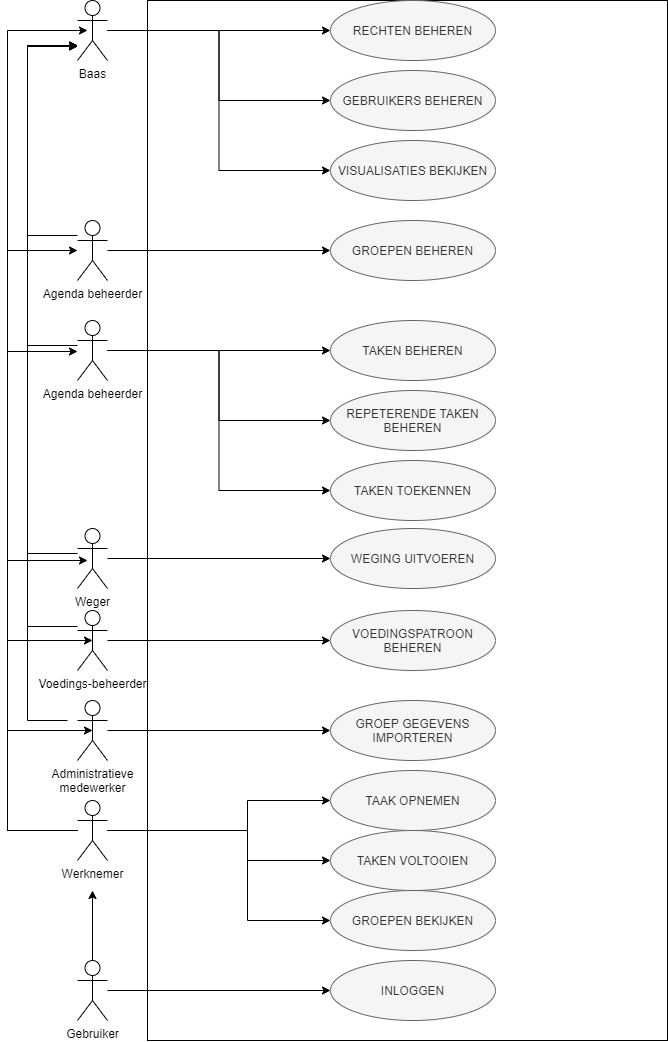

The diagram above was exported from draw.io. Its source (the exported page's mxGraphModel, read from the mxfile embedded in the PNG):
<mxGraphModel dx="1209" dy="629" grid="1" gridSize="10" guides="1" tooltips="1" connect="1" arrows="1" fold="1" page="1" pageScale="1" pageWidth="850" pageHeight="1100" math="0" shadow="0">
  <root>
    <mxCell id="0" />
    <mxCell id="1" parent="0" />
    <mxCell id="joWscZY9LGwhtiFTBgU--1" value="" style="rounded=0;whiteSpace=wrap;html=1;" parent="1" vertex="1">
      <mxGeometry x="160" y="40" width="520" height="1040" as="geometry" />
    </mxCell>
    <mxCell id="joWscZY9LGwhtiFTBgU--19" style="edgeStyle=orthogonalEdgeStyle;rounded=0;orthogonalLoop=1;jettySize=auto;html=1;" parent="1" source="joWscZY9LGwhtiFTBgU--2" target="joWscZY9LGwhtiFTBgU--18" edge="1">
      <mxGeometry relative="1" as="geometry" />
    </mxCell>
    <mxCell id="joWscZY9LGwhtiFTBgU--21" style="edgeStyle=orthogonalEdgeStyle;rounded=0;orthogonalLoop=1;jettySize=auto;html=1;entryX=0;entryY=0.5;entryDx=0;entryDy=0;" parent="1" source="joWscZY9LGwhtiFTBgU--2" target="joWscZY9LGwhtiFTBgU--20" edge="1">
      <mxGeometry relative="1" as="geometry" />
    </mxCell>
    <mxCell id="joWscZY9LGwhtiFTBgU--23" style="edgeStyle=orthogonalEdgeStyle;rounded=0;orthogonalLoop=1;jettySize=auto;html=1;entryX=0;entryY=0.5;entryDx=0;entryDy=0;" parent="1" source="joWscZY9LGwhtiFTBgU--2" target="joWscZY9LGwhtiFTBgU--22" edge="1">
      <mxGeometry relative="1" as="geometry" />
    </mxCell>
    <mxCell id="joWscZY9LGwhtiFTBgU--2" value="Baas" style="shape=umlActor;verticalLabelPosition=bottom;verticalAlign=top;html=1;outlineConnect=0;" parent="1" vertex="1">
      <mxGeometry x="90" y="40" width="30" height="60" as="geometry" />
    </mxCell>
    <mxCell id="joWscZY9LGwhtiFTBgU--27" style="edgeStyle=orthogonalEdgeStyle;rounded=0;orthogonalLoop=1;jettySize=auto;html=1;entryX=0;entryY=0.5;entryDx=0;entryDy=0;" parent="1" source="joWscZY9LGwhtiFTBgU--5" target="joWscZY9LGwhtiFTBgU--26" edge="1">
      <mxGeometry relative="1" as="geometry" />
    </mxCell>
    <mxCell id="joWscZY9LGwhtiFTBgU--30" style="edgeStyle=orthogonalEdgeStyle;rounded=0;orthogonalLoop=1;jettySize=auto;html=1;entryX=0;entryY=0.5;entryDx=0;entryDy=0;" parent="1" source="joWscZY9LGwhtiFTBgU--5" target="joWscZY9LGwhtiFTBgU--29" edge="1">
      <mxGeometry relative="1" as="geometry" />
    </mxCell>
    <mxCell id="joWscZY9LGwhtiFTBgU--32" style="edgeStyle=orthogonalEdgeStyle;rounded=0;orthogonalLoop=1;jettySize=auto;html=1;entryX=0;entryY=0.5;entryDx=0;entryDy=0;" parent="1" source="joWscZY9LGwhtiFTBgU--5" target="joWscZY9LGwhtiFTBgU--31" edge="1">
      <mxGeometry relative="1" as="geometry" />
    </mxCell>
    <mxCell id="joWscZY9LGwhtiFTBgU--64" style="edgeStyle=orthogonalEdgeStyle;rounded=0;orthogonalLoop=1;jettySize=auto;html=1;exitX=0;exitY=0.3333333333333333;exitDx=0;exitDy=0;exitPerimeter=0;" parent="1" edge="1">
      <mxGeometry relative="1" as="geometry">
        <mxPoint x="90" y="85" as="targetPoint" />
        <mxPoint x="90" y="385" as="sourcePoint" />
        <Array as="points">
          <mxPoint x="40" y="385" />
          <mxPoint x="40" y="85" />
        </Array>
      </mxGeometry>
    </mxCell>
    <mxCell id="joWscZY9LGwhtiFTBgU--5" value="Agenda beheerder" style="shape=umlActor;verticalLabelPosition=bottom;verticalAlign=top;html=1;outlineConnect=0;" parent="1" vertex="1">
      <mxGeometry x="90" y="360" width="30" height="60" as="geometry" />
    </mxCell>
    <mxCell id="joWscZY9LGwhtiFTBgU--28" style="edgeStyle=orthogonalEdgeStyle;rounded=0;orthogonalLoop=1;jettySize=auto;html=1;entryX=0;entryY=0.5;entryDx=0;entryDy=0;" parent="1" source="joWscZY9LGwhtiFTBgU--6" target="joWscZY9LGwhtiFTBgU--24" edge="1">
      <mxGeometry relative="1" as="geometry" />
    </mxCell>
    <mxCell id="joWscZY9LGwhtiFTBgU--62" style="edgeStyle=orthogonalEdgeStyle;rounded=0;orthogonalLoop=1;jettySize=auto;html=1;exitX=0;exitY=0.3333333333333333;exitDx=0;exitDy=0;exitPerimeter=0;" parent="1" edge="1">
      <mxGeometry relative="1" as="geometry">
        <mxPoint x="90" y="86" as="targetPoint" />
        <mxPoint x="90" y="666" as="sourcePoint" />
        <Array as="points">
          <mxPoint x="40" y="666" />
          <mxPoint x="40" y="86" />
        </Array>
      </mxGeometry>
    </mxCell>
    <mxCell id="joWscZY9LGwhtiFTBgU--6" value="Voedings-beheerder" style="shape=umlActor;verticalLabelPosition=bottom;verticalAlign=top;html=1;outlineConnect=0;" parent="1" vertex="1">
      <mxGeometry x="90" y="650" width="30" height="60" as="geometry" />
    </mxCell>
    <mxCell id="joWscZY9LGwhtiFTBgU--41" style="edgeStyle=orthogonalEdgeStyle;rounded=0;orthogonalLoop=1;jettySize=auto;html=1;entryX=0;entryY=0.5;entryDx=0;entryDy=0;" parent="1" source="joWscZY9LGwhtiFTBgU--7" target="joWscZY9LGwhtiFTBgU--39" edge="1">
      <mxGeometry relative="1" as="geometry" />
    </mxCell>
    <mxCell id="joWscZY9LGwhtiFTBgU--60" style="edgeStyle=orthogonalEdgeStyle;rounded=0;orthogonalLoop=1;jettySize=auto;html=1;" parent="1" target="joWscZY9LGwhtiFTBgU--2" edge="1">
      <mxGeometry relative="1" as="geometry">
        <mxPoint x="60" y="85.5555419921875" as="targetPoint" />
        <mxPoint x="80" y="760" as="sourcePoint" />
        <Array as="points">
          <mxPoint x="40" y="760" />
          <mxPoint x="40" y="86" />
        </Array>
      </mxGeometry>
    </mxCell>
    <mxCell id="joWscZY9LGwhtiFTBgU--7" value="Administratieve&lt;br&gt;medewerker" style="shape=umlActor;verticalLabelPosition=bottom;verticalAlign=top;html=1;outlineConnect=0;" parent="1" vertex="1">
      <mxGeometry x="90" y="740" width="30" height="60" as="geometry" />
    </mxCell>
    <mxCell id="joWscZY9LGwhtiFTBgU--54" style="edgeStyle=orthogonalEdgeStyle;rounded=0;orthogonalLoop=1;jettySize=auto;html=1;entryX=0.5;entryY=0.5;entryDx=0;entryDy=0;entryPerimeter=0;" parent="1" source="joWscZY9LGwhtiFTBgU--8" target="joWscZY9LGwhtiFTBgU--7" edge="1">
      <mxGeometry relative="1" as="geometry">
        <mxPoint x="60" y="770" as="targetPoint" />
        <Array as="points">
          <mxPoint x="20" y="870" />
          <mxPoint x="20" y="770" />
        </Array>
      </mxGeometry>
    </mxCell>
    <mxCell id="joWscZY9LGwhtiFTBgU--55" style="edgeStyle=orthogonalEdgeStyle;rounded=0;orthogonalLoop=1;jettySize=auto;html=1;entryX=0.5;entryY=0.5;entryDx=0;entryDy=0;entryPerimeter=0;" parent="1" source="joWscZY9LGwhtiFTBgU--8" target="joWscZY9LGwhtiFTBgU--6" edge="1">
      <mxGeometry relative="1" as="geometry">
        <mxPoint x="60" y="680" as="targetPoint" />
        <Array as="points">
          <mxPoint x="20" y="870" />
          <mxPoint x="20" y="680" />
        </Array>
      </mxGeometry>
    </mxCell>
    <mxCell id="joWscZY9LGwhtiFTBgU--56" style="edgeStyle=orthogonalEdgeStyle;rounded=0;orthogonalLoop=1;jettySize=auto;html=1;" parent="1" source="joWscZY9LGwhtiFTBgU--8" edge="1">
      <mxGeometry relative="1" as="geometry">
        <mxPoint x="100" y="600" as="targetPoint" />
        <Array as="points">
          <mxPoint x="20" y="870" />
          <mxPoint x="20" y="600" />
        </Array>
      </mxGeometry>
    </mxCell>
    <mxCell id="joWscZY9LGwhtiFTBgU--57" style="edgeStyle=orthogonalEdgeStyle;rounded=0;orthogonalLoop=1;jettySize=auto;html=1;" parent="1" source="joWscZY9LGwhtiFTBgU--8" target="joWscZY9LGwhtiFTBgU--5" edge="1">
      <mxGeometry relative="1" as="geometry">
        <mxPoint x="40" y="391" as="targetPoint" />
        <Array as="points">
          <mxPoint x="20" y="870" />
          <mxPoint x="20" y="391" />
        </Array>
      </mxGeometry>
    </mxCell>
    <mxCell id="joWscZY9LGwhtiFTBgU--58" style="edgeStyle=orthogonalEdgeStyle;rounded=0;orthogonalLoop=1;jettySize=auto;html=1;" parent="1" source="joWscZY9LGwhtiFTBgU--8" target="joWscZY9LGwhtiFTBgU--47" edge="1">
      <mxGeometry relative="1" as="geometry">
        <mxPoint x="30" y="290" as="targetPoint" />
        <Array as="points">
          <mxPoint x="20" y="870" />
          <mxPoint x="20" y="290" />
        </Array>
      </mxGeometry>
    </mxCell>
    <mxCell id="joWscZY9LGwhtiFTBgU--59" style="edgeStyle=orthogonalEdgeStyle;rounded=0;orthogonalLoop=1;jettySize=auto;html=1;" parent="1" source="joWscZY9LGwhtiFTBgU--8" edge="1">
      <mxGeometry relative="1" as="geometry">
        <mxPoint x="100" y="70" as="targetPoint" />
        <Array as="points">
          <mxPoint x="20" y="870" />
          <mxPoint x="20" y="70" />
          <mxPoint x="90" y="70" />
        </Array>
      </mxGeometry>
    </mxCell>
    <mxCell id="btHVzODUxwp__F5mZrqM-2" style="edgeStyle=orthogonalEdgeStyle;rounded=0;orthogonalLoop=1;jettySize=auto;html=1;" edge="1" parent="1" source="joWscZY9LGwhtiFTBgU--8" target="btHVzODUxwp__F5mZrqM-1">
      <mxGeometry relative="1" as="geometry">
        <Array as="points">
          <mxPoint x="260" y="870" />
          <mxPoint x="260" y="840" />
        </Array>
      </mxGeometry>
    </mxCell>
    <mxCell id="btHVzODUxwp__F5mZrqM-3" style="edgeStyle=orthogonalEdgeStyle;rounded=0;orthogonalLoop=1;jettySize=auto;html=1;" edge="1" parent="1" source="joWscZY9LGwhtiFTBgU--8" target="joWscZY9LGwhtiFTBgU--34">
      <mxGeometry relative="1" as="geometry">
        <Array as="points">
          <mxPoint x="260" y="870" />
          <mxPoint x="260" y="900" />
        </Array>
      </mxGeometry>
    </mxCell>
    <mxCell id="btHVzODUxwp__F5mZrqM-4" style="edgeStyle=orthogonalEdgeStyle;rounded=0;orthogonalLoop=1;jettySize=auto;html=1;entryX=0;entryY=0.5;entryDx=0;entryDy=0;" edge="1" parent="1" source="joWscZY9LGwhtiFTBgU--8" target="joWscZY9LGwhtiFTBgU--42">
      <mxGeometry relative="1" as="geometry">
        <Array as="points">
          <mxPoint x="260" y="870" />
          <mxPoint x="260" y="960" />
        </Array>
      </mxGeometry>
    </mxCell>
    <mxCell id="joWscZY9LGwhtiFTBgU--8" value="Werknemer" style="shape=umlActor;verticalLabelPosition=bottom;verticalAlign=top;html=1;outlineConnect=0;" parent="1" vertex="1">
      <mxGeometry x="90" y="840" width="30" height="60" as="geometry" />
    </mxCell>
    <mxCell id="joWscZY9LGwhtiFTBgU--14" style="edgeStyle=orthogonalEdgeStyle;rounded=0;orthogonalLoop=1;jettySize=auto;html=1;" parent="1" source="joWscZY9LGwhtiFTBgU--9" target="joWscZY9LGwhtiFTBgU--11" edge="1">
      <mxGeometry relative="1" as="geometry" />
    </mxCell>
    <mxCell id="joWscZY9LGwhtiFTBgU--46" style="edgeStyle=orthogonalEdgeStyle;rounded=0;orthogonalLoop=1;jettySize=auto;html=1;" parent="1" source="joWscZY9LGwhtiFTBgU--9" edge="1">
      <mxGeometry relative="1" as="geometry">
        <mxPoint x="105" y="930" as="targetPoint" />
      </mxGeometry>
    </mxCell>
    <mxCell id="joWscZY9LGwhtiFTBgU--9" value="Gebruiker" style="shape=umlActor;verticalLabelPosition=bottom;verticalAlign=top;html=1;outlineConnect=0;" parent="1" vertex="1">
      <mxGeometry x="90" y="1000" width="30" height="60" as="geometry" />
    </mxCell>
    <mxCell id="joWscZY9LGwhtiFTBgU--11" value="INLOGGEN" style="ellipse;whiteSpace=wrap;html=1;fillColor=#f5f5f5;strokeColor=#666666;fontColor=#333333;" parent="1" vertex="1">
      <mxGeometry x="343" y="1000" width="165" height="60" as="geometry" />
    </mxCell>
    <mxCell id="joWscZY9LGwhtiFTBgU--18" value="RECHTEN BEHEREN" style="ellipse;whiteSpace=wrap;html=1;fillColor=#f5f5f5;strokeColor=#666666;fontColor=#333333;" parent="1" vertex="1">
      <mxGeometry x="343" y="40" width="165" height="60" as="geometry" />
    </mxCell>
    <mxCell id="joWscZY9LGwhtiFTBgU--20" value="GEBRUIKERS BEHEREN" style="ellipse;whiteSpace=wrap;html=1;fillColor=#f5f5f5;strokeColor=#666666;fontColor=#333333;" parent="1" vertex="1">
      <mxGeometry x="343" y="110" width="165" height="60" as="geometry" />
    </mxCell>
    <mxCell id="joWscZY9LGwhtiFTBgU--22" value="VISUALISATIES BEKIJKEN" style="ellipse;whiteSpace=wrap;html=1;fillColor=#f5f5f5;strokeColor=#666666;fontColor=#333333;" parent="1" vertex="1">
      <mxGeometry x="343" y="180" width="165" height="60" as="geometry" />
    </mxCell>
    <mxCell id="joWscZY9LGwhtiFTBgU--24" value="VOEDINGSPATROON BEHEREN" style="ellipse;whiteSpace=wrap;html=1;fillColor=#f5f5f5;strokeColor=#666666;fontColor=#333333;" parent="1" vertex="1">
      <mxGeometry x="343" y="650" width="165" height="60" as="geometry" />
    </mxCell>
    <mxCell id="joWscZY9LGwhtiFTBgU--26" value="TAKEN BEHEREN" style="ellipse;whiteSpace=wrap;html=1;fillColor=#f5f5f5;strokeColor=#666666;fontColor=#333333;" parent="1" vertex="1">
      <mxGeometry x="343" y="360" width="165" height="60" as="geometry" />
    </mxCell>
    <mxCell id="joWscZY9LGwhtiFTBgU--29" value="REPETERENDE TAKEN BEHEREN" style="ellipse;whiteSpace=wrap;html=1;fillColor=#f5f5f5;strokeColor=#666666;fontColor=#333333;" parent="1" vertex="1">
      <mxGeometry x="343" y="430" width="165" height="60" as="geometry" />
    </mxCell>
    <mxCell id="joWscZY9LGwhtiFTBgU--31" value="TAKEN TOEKENNEN" style="ellipse;whiteSpace=wrap;html=1;fillColor=#f5f5f5;strokeColor=#666666;fontColor=#333333;" parent="1" vertex="1">
      <mxGeometry x="343" y="500" width="165" height="60" as="geometry" />
    </mxCell>
    <mxCell id="joWscZY9LGwhtiFTBgU--34" value="TAKEN VOLTOOIEN" style="ellipse;whiteSpace=wrap;html=1;fillColor=#f5f5f5;strokeColor=#666666;fontColor=#333333;" parent="1" vertex="1">
      <mxGeometry x="343" y="870" width="165" height="60" as="geometry" />
    </mxCell>
    <mxCell id="joWscZY9LGwhtiFTBgU--39" value="GROEP GEGEVENS&lt;br&gt;IMPORTEREN" style="ellipse;whiteSpace=wrap;html=1;fillColor=#f5f5f5;strokeColor=#666666;fontColor=#333333;" parent="1" vertex="1">
      <mxGeometry x="343" y="740" width="165" height="60" as="geometry" />
    </mxCell>
    <mxCell id="joWscZY9LGwhtiFTBgU--42" value="GROEPEN BEKIJKEN" style="ellipse;whiteSpace=wrap;html=1;fillColor=#f5f5f5;strokeColor=#666666;fontColor=#333333;" parent="1" vertex="1">
      <mxGeometry x="343" y="930" width="165" height="60" as="geometry" />
    </mxCell>
    <mxCell id="joWscZY9LGwhtiFTBgU--49" style="edgeStyle=orthogonalEdgeStyle;rounded=0;orthogonalLoop=1;jettySize=auto;html=1;" parent="1" source="joWscZY9LGwhtiFTBgU--47" target="joWscZY9LGwhtiFTBgU--48" edge="1">
      <mxGeometry relative="1" as="geometry" />
    </mxCell>
    <mxCell id="joWscZY9LGwhtiFTBgU--65" style="edgeStyle=orthogonalEdgeStyle;rounded=0;orthogonalLoop=1;jettySize=auto;html=1;exitX=0;exitY=0.3333333333333333;exitDx=0;exitDy=0;exitPerimeter=0;" parent="1" edge="1">
      <mxGeometry relative="1" as="geometry">
        <mxPoint x="90" y="85" as="targetPoint" />
        <mxPoint x="90" y="275" as="sourcePoint" />
        <Array as="points">
          <mxPoint x="40" y="275" />
          <mxPoint x="40" y="85" />
        </Array>
      </mxGeometry>
    </mxCell>
    <mxCell id="joWscZY9LGwhtiFTBgU--47" value="Agenda beheerder" style="shape=umlActor;verticalLabelPosition=bottom;verticalAlign=top;html=1;outlineConnect=0;" parent="1" vertex="1">
      <mxGeometry x="90" y="260" width="30" height="60" as="geometry" />
    </mxCell>
    <mxCell id="joWscZY9LGwhtiFTBgU--48" value="GROEPEN BEHEREN" style="ellipse;whiteSpace=wrap;html=1;fillColor=#f5f5f5;strokeColor=#666666;fontColor=#333333;" parent="1" vertex="1">
      <mxGeometry x="343" y="260" width="165" height="60" as="geometry" />
    </mxCell>
    <mxCell id="joWscZY9LGwhtiFTBgU--50" style="edgeStyle=orthogonalEdgeStyle;rounded=0;orthogonalLoop=1;jettySize=auto;html=1;entryX=0;entryY=0.5;entryDx=0;entryDy=0;" parent="1" source="joWscZY9LGwhtiFTBgU--51" target="joWscZY9LGwhtiFTBgU--52" edge="1">
      <mxGeometry relative="1" as="geometry" />
    </mxCell>
    <mxCell id="joWscZY9LGwhtiFTBgU--63" style="edgeStyle=orthogonalEdgeStyle;rounded=0;orthogonalLoop=1;jettySize=auto;html=1;exitX=0;exitY=0.3333333333333333;exitDx=0;exitDy=0;exitPerimeter=0;" parent="1" edge="1">
      <mxGeometry relative="1" as="geometry">
        <mxPoint x="90" y="85" as="targetPoint" />
        <mxPoint x="90" y="593" as="sourcePoint" />
        <Array as="points">
          <mxPoint x="40" y="593" />
          <mxPoint x="40" y="85" />
        </Array>
      </mxGeometry>
    </mxCell>
    <mxCell id="joWscZY9LGwhtiFTBgU--51" value="Weger" style="shape=umlActor;verticalLabelPosition=bottom;verticalAlign=top;html=1;outlineConnect=0;" parent="1" vertex="1">
      <mxGeometry x="90" y="568" width="30" height="60" as="geometry" />
    </mxCell>
    <mxCell id="joWscZY9LGwhtiFTBgU--52" value="WEGING UITVOEREN" style="ellipse;whiteSpace=wrap;html=1;fillColor=#f5f5f5;strokeColor=#666666;fontColor=#333333;" parent="1" vertex="1">
      <mxGeometry x="343" y="568" width="165" height="60" as="geometry" />
    </mxCell>
    <mxCell id="btHVzODUxwp__F5mZrqM-1" value="TAAK OPNEMEN" style="ellipse;whiteSpace=wrap;html=1;fillColor=#f5f5f5;strokeColor=#666666;fontColor=#333333;" vertex="1" parent="1">
      <mxGeometry x="343" y="810" width="165" height="60" as="geometry" />
    </mxCell>
  </root>
</mxGraphModel>